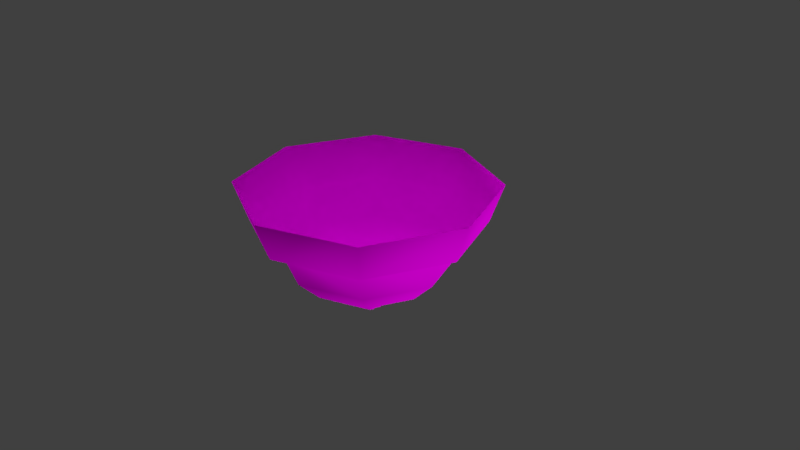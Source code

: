 # Source: T_CeilingLamp.blend  (saved by Blender 2.79.0; exported with 4.5.12 LTS)
import bpy
from mathutils import Matrix  # noqa: F401  (used for matrix-valued properties, if any)

bpy.ops.wm.read_factory_settings(use_empty=True)
scene = bpy.context.scene
scene.name = 'Scene'

# ---- collections
col_collection_1 = bpy.data.collections.new('Collection 1'); scene.collection.children.link(col_collection_1)

# ---- images (referenced by path relative to the original .blend; pixels are not part of the script)
import os
ASSET_DIR = os.environ.get("B2B_ASSET_DIR", "")  # directory of the original .blend (textures are referenced by path, not embedded)
HERE = os.path.dirname(os.path.abspath(__file__))  # packed textures are extracted next to this script under _unpacked/

def load_image(name, relpath, width, height, colorspace="sRGB"):
    """Load a texture the original file referenced (path relative to the .blend, or extracted next to this script)."""
    p = next((c for c in (os.path.join(HERE, relpath), os.path.join(ASSET_DIR, relpath)) if relpath and os.path.exists(c)), "")
    if p:
        img = bpy.data.images.load(p, check_existing=True)
        img.name = name
    else:  # same state as the original file: an image datablock whose file is absent (Cycles renders it pink)
        img = bpy.data.images.new(name, width, height)
        img.source = "FILE"
        img.filepath = "//" + (relpath or name)
    img.colorspace_settings.name = colorspace
    return img
img_t__lamptexture_png = load_image('[T] LampTexture.png', '[T] LampTexture.png', 1024, 1024, 'sRGB')

# ---- materials (node trees are filled in below, after node groups)
mat_material_001 = bpy.data.materials.new('Material.001')
mat_material_001.alpha_threshold = 0.0
mat_material_001.roughness = 0.5

# ---- material node trees
mat_material_001.use_nodes = True; mat_material_001.node_tree.nodes.clear()
_N = mat_material_001.node_tree.nodes; _L = mat_material_001.node_tree.links
n0 = _N.new('ShaderNodeOutputMaterial'); n0.name = 'Material Output'; n0.location = (460, 300)
n1 = _N.new('ShaderNodeBsdfDiffuse'); n1.name = 'Diffuse BSDF'; n1.location = (10, 300)
n2 = _N.new('ShaderNodeTexImage'); n2.name = 'Image Texture'; n2.location = (-187, 281)
n2.width = 140
n2.image = img_t__lamptexture_png
n3 = _N.new('ShaderNodeBsdfTransparent'); n3.name = 'Transparent BSDF'; n3.location = (24, 398)
n4 = _N.new('ShaderNodeMixShader'); n4.name = 'Mix Shader'; n4.location = (240, 368)
_L.new(n2.outputs[0], n1.inputs[0])
_L.new(n4.outputs[0], n0.inputs[0])
_L.new(n2.outputs[1], n4.inputs[0])
_L.new(n3.outputs[0], n4.inputs[1])
_L.new(n1.outputs[0], n4.inputs[2])
n0.is_active_output = True

# ---- world
world_world = bpy.data.worlds.new('World'); scene.world = world_world
world_world.color = (0.05088, 0.05088, 0.05088)
world_world.use_sun_shadow = False
world_world.sun_shadow_jitter_overblur = 0.0
world_world.cycles.sampling_method = 'MANUAL'

# ---- cameras
cam_camera = bpy.data.cameras.new('Camera')
cam_camera.clip_end = 100.0
cam_camera.lens = 35.0
cam_camera.sensor_width = 32.0
cam_camera.sensor_height = 18.0
cam_camera.ortho_scale = 7.314
cam_camera.dof.focus_distance = 0.0

# ---- lights
light_sun_003 = bpy.data.lights.new('Sun.003', 'SUN')
light_sun_003.transmission_factor = 0.0
light_sun_003.angle = 0.1993
light_sun_003.energy = 1.0
light_sun_003.shadow_buffer_clip_start = 0.5
light_sun_003.shadow_soft_size = 0.1
light_sun_003.shadow_cascade_max_distance = 1000.0
light_sun_002 = bpy.data.lights.new('Sun.002', 'SUN')
light_sun_002.transmission_factor = 0.0
light_sun_002.angle = 0.1993
light_sun_002.energy = 1.0
light_sun_002.shadow_buffer_clip_start = 0.5
light_sun_002.shadow_soft_size = 0.1
light_sun_002.shadow_cascade_max_distance = 1000.0
light_sun_001 = bpy.data.lights.new('Sun.001', 'SUN')
light_sun_001.transmission_factor = 0.0
light_sun_001.angle = 0.1993
light_sun_001.energy = 1.0
light_sun_001.shadow_buffer_clip_start = 0.5
light_sun_001.shadow_soft_size = 0.1
light_sun_001.shadow_cascade_max_distance = 1000.0
light_sun = bpy.data.lights.new('Sun', 'SUN')
light_sun.transmission_factor = 0.0
light_sun.angle = 0.1993
light_sun.energy = 1.0
light_sun.shadow_buffer_clip_start = 0.5
light_sun.shadow_soft_size = 0.1
light_sun.shadow_cascade_max_distance = 1000.0

# ---- meshes
me_sphere = bpy.data.meshes.new('Sphere')
me_sphere.from_pydata([(0.7071, 0.7071, -4.371e-08), (0.6124, 0.6124, -0.3716), (0.2601, 0.2601, -0.7043), (1.0, 1.336e-07, -4.371e-08), (0.866, 1.932e-07, -0.3716), (0.3679, 1.501e-07, -0.7043), (0.7071, -0.7071, -4.371e-08), (0.6124, -0.6124, -0.3716), (0.2601, -0.2601, -0.7043), (1.244e-08, -1.0, -4.371e-08), (1.244e-08, -0.866, -0.3716), (-2.022e-09, -0.3679, -0.7043), (6.776e-09, 1.155, -4.47e-08), (-0.8164, 0.8164, -4.47e-08), (-0.7071, -0.7071, -4.371e-08), (-0.6124, -0.6124, -0.3716), (-0.2601, -0.2601, -0.7043), (-1.155, 1.618e-07, -4.47e-08), (-0.8164, -0.8164, -4.47e-08), (-1.0, 1.634e-07, -4.371e-08), (-0.866, 1.634e-07, -0.3716), (-0.3679, 1.475e-07, -0.7043), (6.776e-09, -1.155, -4.47e-08), (0.8164, -0.8164, -4.47e-08), (-0.7071, 0.7071, -4.371e-08), (-0.6124, 0.6124, -0.3716), (-0.2601, 0.2601, -0.7043), (1.155, 1.273e-07, -4.47e-08), (0.8164, 0.8164, -4.47e-08), (1.244e-08, 1.0, -4.371e-08), (1.244e-08, 0.866, -0.3716), (-1.079e-08, 0.3679, -0.7043), (7.508e-09, 1.288, 0.3834), (-0.9109, 0.9109, 0.3834), (-1.288, 1.639e-07, 0.3834), (-0.9109, -0.9109, 0.3834), (7.508e-09, -1.288, 0.3834), (0.9109, -0.9109, 0.3834), (1.288, 1.255e-07, 0.3834), (0.9109, 0.9109, 0.3834), (0.445, 0.445, -0.6083), (0.6293, 1.643e-07, -0.6083), (0.445, -0.445, -0.6083), (2.802e-09, -0.6293, -0.6083), (-0.445, -0.445, -0.6083), (-0.6293, 1.538e-07, -0.6083), (-0.445, 0.445, -0.6083), (-6.835e-09, 0.6293, -0.6083), (-6.289e-09, 0.2014, -0.8166), (0.1424, 0.1424, -0.8166), (0.2014, 1.493e-07, -0.8166), (0.1424, -0.1424, -0.8166), (-1.486e-09, -0.2014, -0.8166), (-0.1424, -0.1424, -0.8166), (-0.2014, 1.479e-07, -0.8166), (-0.1424, 0.1424, -0.8166), (-4.005e-09, 0.1513, -0.9081), (0.107, 0.107, -0.9081), (0.1513, 1.501e-07, -0.9081), (0.107, -0.107, -0.9081), (-3.978e-10, -0.1513, -0.9081), (-0.107, -0.107, -0.9081), (-0.1513, 1.491e-07, -0.9081), (-0.107, 0.107, -0.9081), (-2.002e-09, 0.07564, -0.9085), (0.05349, 0.05349, -0.9085), (0.07564, 1.506e-07, -0.9085), (0.05349, -0.05349, -0.9085), (-1.989e-10, -0.07564, -0.9085), (-0.05349, -0.05349, -0.9085), (-0.07564, 1.5e-07, -0.9085), (-0.05349, 0.05349, -0.9085), (-1.725e-09, 0.0578, -0.9754), (-1.953e-10, 1.503e-07, -0.9757), (0.04087, 0.04087, -0.9754), (0.0578, 1.5e-07, -0.9754), (0.04087, -0.04087, -0.9754), (-3.473e-10, -0.0578, -0.9754), (-0.04087, -0.04087, -0.9754), (-0.0578, 1.496e-07, -0.9754), (-0.04087, 0.04087, -0.9754)], [], [(48, 31, 2, 49), (30, 29, 0, 1), (47, 30, 1, 40), (1, 0, 3, 4), (40, 1, 4, 41), (49, 2, 5, 50), (41, 4, 7, 42), (50, 5, 8, 51), (4, 3, 6, 7), (42, 7, 10, 43), (51, 8, 11, 52), (7, 6, 9, 10), (43, 10, 15, 44), (29, 24, 13, 12), (52, 11, 16, 53), (10, 9, 14, 15), (6, 3, 27, 23), (44, 15, 20, 45), (24, 19, 17, 13), (53, 16, 21, 54), (15, 14, 19, 20), (3, 0, 28, 27), (45, 20, 25, 46), (14, 9, 22, 18), (54, 21, 26, 55), (20, 19, 24, 25), (19, 14, 18, 17), (0, 29, 12, 28), (55, 26, 31, 48), (25, 24, 29, 30), (9, 6, 23, 22), (46, 25, 30, 47), (22, 23, 37, 36), (28, 12, 32, 39), (18, 22, 36, 35), (27, 28, 39, 38), (17, 18, 35, 34), (13, 17, 34, 33), (23, 27, 38, 37), (12, 13, 33, 32), (26, 46, 47, 31), (21, 45, 46, 26), (16, 44, 45, 21), (11, 43, 44, 16), (8, 42, 43, 11), (5, 41, 42, 8), (2, 40, 41, 5), (31, 47, 40, 2), (63, 55, 48, 56), (62, 54, 55, 63), (61, 53, 54, 62), (60, 52, 53, 61), (59, 51, 52, 60), (58, 50, 51, 59), (57, 49, 50, 58), (56, 48, 49, 57), (64, 56, 57, 65), (65, 57, 58, 66), (66, 58, 59, 67), (67, 59, 60, 68), (68, 60, 61, 69), (69, 61, 62, 70), (70, 62, 63, 71), (71, 63, 56, 64), (66, 67, 76, 75), (64, 65, 74, 72), (71, 64, 72, 80), (69, 70, 79, 78), (67, 68, 77, 76), (65, 66, 75, 74), (70, 71, 80, 79), (68, 69, 78, 77), (73, 80, 72), (73, 79, 80), (73, 78, 79), (73, 77, 78), (73, 76, 77), (73, 75, 76), (73, 74, 75), (73, 72, 74)])
me_sphere.polygons.foreach_set('use_smooth', [True] * 80)
_uv = me_sphere.uv_layers.new(name='UVMap')
_uv.uv.foreach_set('vector', [0.5225, 0.4398, 0.5335, 0.3973, 0.5842, 0.4281, 0.5519, 0.4583, 0.5632, 0.2825, 0.5876, 0.2025, 0.7333, 0.291, 0.6705, 0.3461, 0.5461, 0.3438, 0.5632, 0.2825, 0.6705, 0.3461, 0.6235, 0.3893, 0.6705, 0.3461, 0.7333, 0.291, 0.8109, 0.4423, 0.7289, 0.4573, 0.6235, 0.3893, 0.6705, 0.3461, 0.7289, 0.4573, 0.6656, 0.4697, 0.5519, 0.4583, 0.5842, 0.4281, 0.6108, 0.4818, 0.5669, 0.4898, 0.6656, 0.4697, 0.7289, 0.4573, 0.7224, 0.5852, 0.6592, 0.5632, 0.5669, 0.4898, 0.6108, 0.4818, 0.6041, 0.5426, 0.5623, 0.5248, 0.7289, 0.4573, 0.8109, 0.4423, 0.8012, 0.6105, 0.7224, 0.5852, 0.6592, 0.5632, 0.7224, 0.5852, 0.65, 0.7051, 0.5979, 0.6479, 0.5623, 0.5248, 0.6041, 0.5426, 0.5628, 0.5918, 0.5389, 0.5515, 0.7224, 0.5852, 0.8012, 0.6105, 0.7194, 0.7568, 0.65, 0.7051, 0.3625, 0.5809, 0.2923, 0.6117, 0.2797, 0.4704, 0.3451, 0.4815, 0.5944, 0.1664, 0.4177, 0.1654, 0.4099, 0.1315, 0.6037, 0.133, 0.4531, 0.524, 0.4145, 0.5473, 0.4014, 0.4865, 0.4456, 0.4903, 0.2923, 0.6117, 0.2005, 0.6292, 0.1946, 0.4508, 0.2797, 0.4704, 0.8573, 0.5748, 0.8445, 0.3996, 0.8774, 0.3891, 0.8906, 0.5815, 0.3451, 0.4815, 0.2797, 0.4704, 0.3336, 0.3542, 0.3819, 0.3968, 0.4177, 0.1654, 0.2615, 0.2486, 0.2385, 0.2224, 0.4099, 0.1315, 0.4456, 0.4903, 0.4014, 0.4865, 0.4252, 0.4311, 0.4591, 0.4587, 0.2797, 0.4704, 0.1946, 0.4508, 0.2721, 0.2959, 0.3336, 0.3542, 0.8445, 0.3996, 0.7491, 0.2514, 0.7731, 0.2264, 0.8774, 0.3891, 0.3819, 0.3968, 0.3336, 0.3542, 0.4385, 0.2853, 0.4565, 0.3465, 0.1629, 0.3971, 0.1482, 0.5839, 0.1094, 0.596, 0.129, 0.3848, 0.4591, 0.4587, 0.4252, 0.4311, 0.4745, 0.3984, 0.488, 0.4399, 0.3336, 0.3542, 0.2721, 0.2959, 0.4169, 0.2042, 0.4385, 0.2853, 0.2615, 0.2486, 0.1629, 0.3971, 0.129, 0.3848, 0.2385, 0.2224, 0.7491, 0.2514, 0.5944, 0.1664, 0.6037, 0.133, 0.7731, 0.2264, 0.488, 0.4399, 0.4745, 0.3984, 0.5335, 0.3973, 0.5225, 0.4398, 0.4385, 0.2853, 0.4169, 0.2042, 0.5876, 0.2025, 0.5632, 0.2825, 0.7769, 0.7405, 0.8573, 0.5748, 0.8906, 0.5815, 0.8016, 0.7683, 0.4565, 0.3465, 0.4385, 0.2853, 0.5632, 0.2825, 0.5461, 0.3438, 0.8016, 0.7683, 0.8906, 0.5815, 0.9899, 0.5951, 0.8931, 0.8243, 0.7731, 0.2264, 0.6037, 0.133, 0.6247, 0.03667, 0.8374, 0.1518, 0.129, 0.3848, 0.1094, 0.596, 0.008877, 0.5969, 0.03733, 0.3546, 0.8774, 0.3891, 0.7731, 0.2264, 0.8374, 0.1518, 0.9695, 0.3541, 0.2385, 0.2224, 0.129, 0.3848, 0.03733, 0.3546, 0.1694, 0.1521, 0.4099, 0.1315, 0.2385, 0.2224, 0.1694, 0.1521, 0.3825, 0.03667, 0.8906, 0.5815, 0.8774, 0.3891, 0.9695, 0.3541, 0.9899, 0.5951, 0.6037, 0.133, 0.4099, 0.1315, 0.3825, 0.03667, 0.6247, 0.03667, 0.4745, 0.3984, 0.4565, 0.3465, 0.5461, 0.3438, 0.5335, 0.3973, 0.4252, 0.4311, 0.3819, 0.3968, 0.4565, 0.3465, 0.4745, 0.3984, 0.4014, 0.4865, 0.3451, 0.4815, 0.3819, 0.3968, 0.4252, 0.4311, 0.4145, 0.5473, 0.3625, 0.5809, 0.3451, 0.4815, 0.4014, 0.4865, 0.6041, 0.5426, 0.6592, 0.5632, 0.5979, 0.6479, 0.5628, 0.5918, 0.6108, 0.4818, 0.6656, 0.4697, 0.6592, 0.5632, 0.6041, 0.5426, 0.5842, 0.4281, 0.6235, 0.3893, 0.6656, 0.4697, 0.6108, 0.4818, 0.5335, 0.3973, 0.5461, 0.3438, 0.6235, 0.3893, 0.5842, 0.4281, 0.3778, 0.7203, 0.3553, 0.6696, 0.437, 0.6504, 0.4359, 0.7071, 0.3315, 0.7564, 0.2906, 0.7207, 0.3553, 0.6696, 0.3778, 0.7203, 0.3061, 0.8069, 0.2544, 0.7925, 0.2906, 0.7207, 0.3315, 0.7564, 0.3067, 0.8637, 0.2521, 0.8731, 0.2544, 0.7925, 0.3061, 0.8069, 0.5737, 0.8138, 0.6319, 0.8015, 0.6335, 0.8933, 0.5722, 0.8829, 0.5447, 0.7573, 0.5912, 0.7211, 0.6319, 0.8015, 0.5737, 0.8138, 0.4958, 0.7198, 0.5214, 0.668, 0.5912, 0.7211, 0.5447, 0.7573, 0.4359, 0.7071, 0.437, 0.6504, 0.5214, 0.668, 0.4958, 0.7198, 0.439, 0.7536, 0.4359, 0.7071, 0.4958, 0.7198, 0.4786, 0.7631, 0.4786, 0.7631, 0.4958, 0.7198, 0.5447, 0.7573, 0.5097, 0.79, 0.5097, 0.79, 0.5447, 0.7573, 0.5737, 0.8138, 0.5278, 0.8265, 0.5278, 0.8265, 0.5737, 0.8138, 0.5722, 0.8829, 0.5278, 0.8632, 0.342, 0.8494, 0.3067, 0.8637, 0.3061, 0.8069, 0.3458, 0.8151, 0.3458, 0.8151, 0.3061, 0.8069, 0.3315, 0.7564, 0.367, 0.7828, 0.367, 0.7828, 0.3315, 0.7564, 0.3778, 0.7203, 0.3992, 0.7598, 0.3992, 0.7598, 0.3778, 0.7203, 0.4359, 0.7071, 0.439, 0.7536, 0.5097, 0.79, 0.5278, 0.8265, 0.4653, 0.8443, 0.4608, 0.8277, 0.439, 0.7536, 0.4786, 0.7631, 0.4494, 0.8174, 0.4358, 0.8126, 0.3992, 0.7598, 0.439, 0.7536, 0.4358, 0.8126, 0.4218, 0.8158, 0.3458, 0.8151, 0.367, 0.7828, 0.4095, 0.8244, 0.403, 0.8398, 0.5278, 0.8265, 0.5278, 0.8632, 0.4615, 0.8682, 0.4653, 0.8443, 0.4786, 0.7631, 0.5097, 0.79, 0.4608, 0.8277, 0.4494, 0.8174, 0.367, 0.7828, 0.3992, 0.7598, 0.4218, 0.8158, 0.4095, 0.8244, 0.342, 0.8494, 0.3458, 0.8151, 0.403, 0.8398, 0.4035, 0.8629, 0.4339, 0.8418, 0.4218, 0.8158, 0.4358, 0.8126, 0.4339, 0.8418, 0.4095, 0.8244, 0.4218, 0.8158, 0.4339, 0.8418, 0.403, 0.8398, 0.4095, 0.8244, 0.4339, 0.8418, 0.4035, 0.8629, 0.403, 0.8398, 0.4339, 0.8418, 0.4653, 0.8443, 0.4615, 0.8682, 0.4339, 0.8418, 0.4608, 0.8277, 0.4653, 0.8443, 0.4339, 0.8418, 0.4494, 0.8174, 0.4608, 0.8277, 0.4339, 0.8418, 0.4358, 0.8126, 0.4494, 0.8174])
me_sphere.materials.append(mat_material_001)
me_sphere.use_remesh_preserve_volume = False
me_sphere.use_remesh_preserve_attributes = False
me_sphere.use_mirror_vertex_groups = False
me_sphere.update()

# ---- objects
ob_sun_003 = bpy.data.objects.new('Sun.003', light_sun_003)
ob_sun_002 = bpy.data.objects.new('Sun.002', light_sun_002)
ob_sun_001 = bpy.data.objects.new('Sun.001', light_sun_001)
ob_sun = bpy.data.objects.new('Sun', light_sun)
ob_sphere = bpy.data.objects.new('Sphere', me_sphere)
ob_camera = bpy.data.objects.new('Camera', cam_camera)

# ---- transforms, parenting, visibility, modifiers, constraints
ob_sun_003.location = (0.0, 0.0, 4.404)
ob_sun_003.lineart.crease_threshold = 0.0
ob_sun_002.location = (-5.027, 1.278, 0.4921)
ob_sun_002.rotation_euler = (10.95, -3.569, -4.779)
ob_sun_002.lineart.crease_threshold = 0.0
ob_sun_001.location = (2.541, -0.2589, -0.3195)
ob_sun_001.rotation_euler = (7.157, -4.131, -4.796)
ob_sun_001.lineart.crease_threshold = 0.0
ob_sun.location = (0.0, 0.0, -2.108)
ob_sun.rotation_euler = (6.212, -3.159, -0.1546)
ob_sun.lineart.crease_threshold = 0.0
ob_sphere.location = (0.0, 0.0, 0.4855)
ob_sphere.scale = (1.317, 1.317, 1.317)
ob_sphere.lineart.crease_threshold = 0.0
ob_camera.location = (7.481, -6.508, 5.344)
ob_camera.rotation_euler = (1.109, 0.0, 0.8149)
ob_camera.lock_rotations_4d = False
ob_camera.empty_display_type = 'ARROWS'
ob_camera.color = (0.0, 0.0, 0.0, 0.0)
ob_camera.display_type = 'WIRE'
ob_camera.lineart.crease_threshold = 0.0

# ---- collection membership
col_collection_1.objects.link(ob_sun_003)
col_collection_1.objects.link(ob_sun_002)
col_collection_1.objects.link(ob_sun_001)
col_collection_1.objects.link(ob_sun)
col_collection_1.objects.link(ob_sphere)
col_collection_1.objects.link(ob_camera)

# ---- scene / render settings (as saved in the file)
scene.camera = ob_camera
scene.frame_start = 1; scene.frame_end = 250; scene.frame_set(1)
scene.render.engine = 'CYCLES'
scene.render.resolution_percentage = 50
scene.render.dither_intensity = 0.0
scene.cycles.use_denoising = False
scene.cycles.samples = 128
scene.cycles.sampling_pattern = 'TABULATED_SOBOL'
scene.cycles.use_adaptive_sampling = False
scene.cycles.use_light_tree = False
scene.cycles.blur_glossy = 0.0
scene.cycles.sample_clamp_indirect = 0.0
scene.view_settings.view_transform = 'Standard'
bpy.context.view_layer.update()
